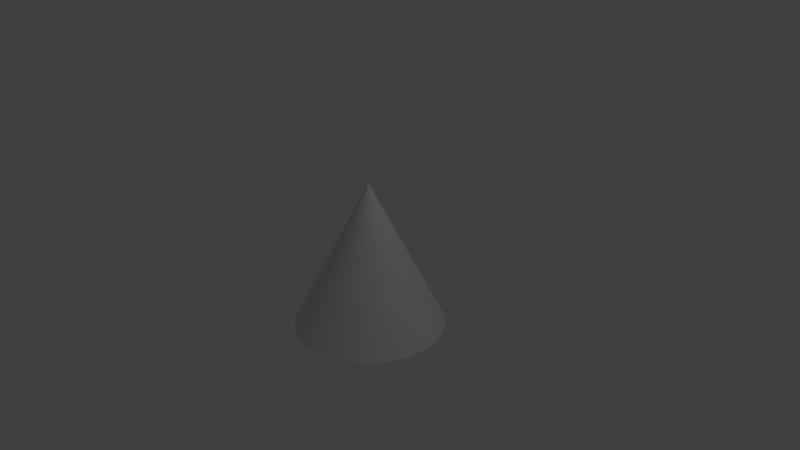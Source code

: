 # Source: conoid.blend  (saved by Blender 2.79.0; exported with 4.5.12 LTS)
import bpy
from mathutils import Matrix  # noqa: F401  (used for matrix-valued properties, if any)

bpy.ops.wm.read_factory_settings(use_empty=True)
scene = bpy.context.scene
scene.name = 'Scene'

# ---- collections
col_collection_1 = bpy.data.collections.new('Collection 1'); scene.collection.children.link(col_collection_1)

# ---- world
world_world = bpy.data.worlds.new('World'); scene.world = world_world
world_world.color = (0.05088, 0.05088, 0.05088)
world_world.use_sun_shadow = False
world_world.sun_shadow_jitter_overblur = 0.0
world_world.cycles.sampling_method = 'MANUAL'

# ---- cameras
cam_camera = bpy.data.cameras.new('Camera')
cam_camera.clip_end = 100.0
cam_camera.lens = 35.0
cam_camera.sensor_width = 32.0
cam_camera.sensor_height = 18.0
cam_camera.ortho_scale = 7.314
cam_camera.dof.focus_distance = 0.0
cam_camera.dof.aperture_fstop = 128.0

# ---- lights
light_lamp = bpy.data.lights.new('Lamp', 'POINT')
light_lamp.transmission_factor = 0.0
light_lamp.cutoff_distance = 30.0
light_lamp.energy = 100.0
light_lamp.shadow_buffer_clip_start = 1.001
light_lamp.shadow_soft_size = 0.1
light_lamp.shadow_maximum_resolution = 0.006
light_lamp.use_absolute_resolution = True

# ---- meshes
me_001 = bpy.data.meshes.new('锥体.001')
me_001.from_pydata([(0.0, 1.0, -1.0), (0.01257, 0.9999, -1.0), (0.02513, 0.9997, -1.0), (0.03769, 0.9993, -1.0), (0.05024, 0.9987, -1.0), (0.06279, 0.998, -1.0), (0.07533, 0.9972, -1.0), (0.08785, 0.9961, -1.0), (0.1004, 0.995, -1.0), (0.1129, 0.9936, -1.0), (0.1253, 0.9921, -1.0), (0.1378, 0.9905, -1.0), (0.1502, 0.9887, -1.0), (0.1626, 0.9867, -1.0), (0.175, 0.9846, -1.0), (0.1874, 0.9823, -1.0), (0.1997, 0.9799, -1.0), (0.212, 0.9773, -1.0), (0.2243, 0.9745, -1.0), (0.2365, 0.9716, -1.0), (0.2487, 0.9686, -1.0), (0.2608, 0.9654, -1.0), (0.273, 0.962, -1.0), (0.285, 0.9585, -1.0), (0.297, 0.9549, -1.0), (0.309, 0.9511, -1.0), (0.3209, 0.9471, -1.0), (0.3328, 0.943, -1.0), (0.3446, 0.9387, -1.0), (0.3564, 0.9343, -1.0), (0.3681, 0.9298, -1.0), (0.3798, 0.9251, -1.0), (0.3914, 0.9202, -1.0), (0.4029, 0.9152, -1.0), (0.4144, 0.9101, -1.0), (0.4258, 0.9048, -1.0), (0.4371, 0.8994, -1.0), (0.4484, 0.8938, -1.0), (0.4596, 0.8881, -1.0), (0.4707, 0.8823, -1.0), (0.4818, 0.8763, -1.0), (0.4927, 0.8702, -1.0), (0.5036, 0.8639, -1.0), (0.5144, 0.8575, -1.0), (0.5252, 0.851, -1.0), (0.5358, 0.8443, -1.0), (0.5464, 0.8375, -1.0), (0.5569, 0.8306, -1.0), (0.5673, 0.8235, -1.0), (0.5776, 0.8163, -1.0), (0.5878, 0.809, -1.0), (0.5979, 0.8016, -1.0), (0.6079, 0.794, -1.0), (0.6179, 0.7863, -1.0), (0.6277, 0.7785, -1.0), (0.6374, 0.7705, -1.0), (0.6471, 0.7624, -1.0), (0.6566, 0.7543, -1.0), (0.666, 0.7459, -1.0), (0.6753, 0.7375, -1.0), (0.6845, 0.729, -1.0), (0.6937, 0.7203, -1.0), (0.7027, 0.7115, -1.0), (0.7115, 0.7026, -1.0), (0.7203, 0.6937, -1.0), (0.729, 0.6845, -1.0), (0.7375, 0.6753, -1.0), (0.7459, 0.666, -1.0), (0.7543, 0.6566, -1.0), (0.7624, 0.6471, -1.0), (0.7705, 0.6374, -1.0), (0.7785, 0.6277, -1.0), (0.7863, 0.6179, -1.0), (0.794, 0.6079, -1.0), (0.8016, 0.5979, -1.0), (0.809, 0.5878, -1.0), (0.8163, 0.5776, -1.0), (0.8235, 0.5673, -1.0), (0.8306, 0.5569, -1.0), (0.8375, 0.5464, -1.0), (0.8443, 0.5358, -1.0), (0.851, 0.5252, -1.0), (0.8575, 0.5144, -1.0), (0.8639, 0.5036, -1.0), (0.8702, 0.4927, -1.0), (0.8763, 0.4818, -1.0), (0.8823, 0.4707, -1.0), (0.8881, 0.4596, -1.0), (0.8938, 0.4484, -1.0), (0.8994, 0.4371, -1.0), (0.9048, 0.4258, -1.0), (0.9101, 0.4144, -1.0), (0.9152, 0.4029, -1.0), (0.9202, 0.3914, -1.0), (0.9251, 0.3798, -1.0), (0.9298, 0.3681, -1.0), (0.9343, 0.3564, -1.0), (0.9387, 0.3446, -1.0), (0.943, 0.3328, -1.0), (0.9471, 0.3209, -1.0), (0.9511, 0.309, -1.0), (0.9549, 0.297, -1.0), (0.9585, 0.285, -1.0), (0.962, 0.273, -1.0), (0.9654, 0.2608, -1.0), (0.9686, 0.2487, -1.0), (0.9716, 0.2365, -1.0), (0.9745, 0.2243, -1.0), (0.9773, 0.212, -1.0), (0.9799, 0.1997, -1.0), (0.9823, 0.1874, -1.0), (0.9846, 0.175, -1.0), (0.9867, 0.1626, -1.0), (0.9887, 0.1502, -1.0), (0.9905, 0.1378, -1.0), (0.9921, 0.1253, -1.0), (0.9936, 0.1129, -1.0), (0.995, 0.1004, -1.0), (0.9961, 0.08785, -1.0), (0.9972, 0.07533, -1.0), (0.998, 0.06279, -1.0), (0.9987, 0.05025, -1.0), (0.9993, 0.03769, -1.0), (0.9997, 0.02513, -1.0), (0.9999, 0.01257, -1.0), (1.0, 1.506e-06, -1.0), (0.9999, -0.01256, -1.0), (0.9997, -0.02513, -1.0), (0.9993, -0.03769, -1.0), (0.9987, -0.05024, -1.0), (0.998, -0.06279, -1.0), (0.9972, -0.07533, -1.0), (0.9961, -0.08785, -1.0), (0.995, -0.1004, -1.0), (0.9936, -0.1129, -1.0), (0.9921, -0.1253, -1.0), (0.9905, -0.1378, -1.0), (0.9887, -0.1502, -1.0), (0.9867, -0.1626, -1.0), (0.9846, -0.175, -1.0), (0.9823, -0.1874, -1.0), (0.9799, -0.1997, -1.0), (0.9773, -0.212, -1.0), (0.9745, -0.2243, -1.0), (0.9716, -0.2365, -1.0), (0.9686, -0.2487, -1.0), (0.9654, -0.2608, -1.0), (0.962, -0.2729, -1.0), (0.9585, -0.285, -1.0), (0.9549, -0.297, -1.0), (0.9511, -0.309, -1.0), (0.9471, -0.3209, -1.0), (0.943, -0.3328, -1.0), (0.9387, -0.3446, -1.0), (0.9343, -0.3564, -1.0), (0.9298, -0.3681, -1.0), (0.9251, -0.3798, -1.0), (0.9202, -0.3914, -1.0), (0.9152, -0.4029, -1.0), (0.9101, -0.4144, -1.0), (0.9048, -0.4258, -1.0), (0.8994, -0.4371, -1.0), (0.8938, -0.4484, -1.0), (0.8881, -0.4596, -1.0), (0.8823, -0.4707, -1.0), (0.8763, -0.4818, -1.0), (0.8702, -0.4927, -1.0), (0.8639, -0.5036, -1.0), (0.8575, -0.5144, -1.0), (0.851, -0.5252, -1.0), (0.8443, -0.5358, -1.0), (0.8375, -0.5464, -1.0), (0.8306, -0.5569, -1.0), (0.8235, -0.5673, -1.0), (0.8163, -0.5776, -1.0), (0.809, -0.5878, -1.0), (0.8016, -0.5979, -1.0), (0.794, -0.6079, -1.0), (0.7863, -0.6179, -1.0), (0.7785, -0.6277, -1.0), (0.7705, -0.6374, -1.0), (0.7624, -0.6471, -1.0), (0.7543, -0.6566, -1.0), (0.7459, -0.666, -1.0), (0.7375, -0.6753, -1.0), (0.729, -0.6845, -1.0), (0.7203, -0.6937, -1.0), (0.7115, -0.7026, -1.0), (0.7027, -0.7115, -1.0), (0.6937, -0.7203, -1.0), (0.6846, -0.729, -1.0), (0.6753, -0.7375, -1.0), (0.666, -0.7459, -1.0), (0.6566, -0.7542, -1.0), (0.6471, -0.7624, -1.0), (0.6374, -0.7705, -1.0), (0.6277, -0.7785, -1.0), (0.6179, -0.7863, -1.0), (0.6079, -0.794, -1.0), (0.5979, -0.8016, -1.0), (0.5878, -0.809, -1.0), (0.5776, -0.8163, -1.0), (0.5673, -0.8235, -1.0), (0.5569, -0.8306, -1.0), (0.5464, -0.8375, -1.0), (0.5358, -0.8443, -1.0), (0.5252, -0.851, -1.0), (0.5144, -0.8575, -1.0), (0.5036, -0.8639, -1.0), (0.4927, -0.8702, -1.0), (0.4818, -0.8763, -1.0), (0.4707, -0.8823, -1.0), (0.4596, -0.8881, -1.0), (0.4484, -0.8938, -1.0), (0.4371, -0.8994, -1.0), (0.4258, -0.9048, -1.0), (0.4144, -0.9101, -1.0), (0.4029, -0.9152, -1.0), (0.3914, -0.9202, -1.0), (0.3798, -0.9251, -1.0), (0.3681, -0.9298, -1.0), (0.3564, -0.9343, -1.0), (0.3446, -0.9387, -1.0), (0.3328, -0.943, -1.0), (0.3209, -0.9471, -1.0), (0.309, -0.9511, -1.0), (0.297, -0.9549, -1.0), (0.285, -0.9585, -1.0), (0.273, -0.962, -1.0), (0.2608, -0.9654, -1.0), (0.2487, -0.9686, -1.0), (0.2365, -0.9716, -1.0), (0.2243, -0.9745, -1.0), (0.212, -0.9773, -1.0), (0.1997, -0.9799, -1.0), (0.1874, -0.9823, -1.0), (0.175, -0.9846, -1.0), (0.1626, -0.9867, -1.0), (0.1502, -0.9887, -1.0), (0.1378, -0.9905, -1.0), (0.1253, -0.9921, -1.0), (0.1129, -0.9936, -1.0), (0.1004, -0.995, -1.0), (0.08786, -0.9961, -1.0), (0.07533, -0.9972, -1.0), (0.0628, -0.998, -1.0), (0.05025, -0.9987, -1.0), (0.0377, -0.9993, -1.0), (0.02514, -0.9997, -1.0), (0.01257, -0.9999, -1.0), (6.827e-06, -1.0, -1.0), (-0.01256, -0.9999, -1.0), (-0.02512, -0.9997, -1.0), (-0.03768, -0.9993, -1.0), (-0.05024, -0.9987, -1.0), (-0.06278, -0.998, -1.0), (-0.07532, -0.9972, -1.0), (-0.08784, -0.9961, -1.0), (-0.1004, -0.995, -1.0), (-0.1128, -0.9936, -1.0), (-0.1253, -0.9921, -1.0), (-0.1378, -0.9905, -1.0), (-0.1502, -0.9887, -1.0), (-0.1626, -0.9867, -1.0), (-0.175, -0.9846, -1.0), (-0.1874, -0.9823, -1.0), (-0.1997, -0.9799, -1.0), (-0.212, -0.9773, -1.0), (-0.2243, -0.9745, -1.0), (-0.2365, -0.9716, -1.0), (-0.2487, -0.9686, -1.0), (-0.2608, -0.9654, -1.0), (-0.2729, -0.962, -1.0), (-0.285, -0.9585, -1.0), (-0.297, -0.9549, -1.0), (-0.309, -0.9511, -1.0), (-0.3209, -0.9471, -1.0), (-0.3328, -0.943, -1.0), (-0.3446, -0.9387, -1.0), (-0.3564, -0.9343, -1.0), (-0.3681, -0.9298, -1.0), (-0.3798, -0.9251, -1.0), (-0.3914, -0.9202, -1.0), (-0.4029, -0.9152, -1.0), (-0.4144, -0.9101, -1.0), (-0.4258, -0.9048, -1.0), (-0.4371, -0.8994, -1.0), (-0.4484, -0.8938, -1.0), (-0.4596, -0.8881, -1.0), (-0.4707, -0.8823, -1.0), (-0.4817, -0.8763, -1.0), (-0.4927, -0.8702, -1.0), (-0.5036, -0.8639, -1.0), (-0.5144, -0.8575, -1.0), (-0.5252, -0.851, -1.0), (-0.5358, -0.8443, -1.0), (-0.5464, -0.8375, -1.0), (-0.5569, -0.8306, -1.0), (-0.5673, -0.8235, -1.0), (-0.5776, -0.8163, -1.0), (-0.5878, -0.809, -1.0), (-0.5979, -0.8016, -1.0), (-0.6079, -0.794, -1.0), (-0.6179, -0.7863, -1.0), (-0.6277, -0.7785, -1.0), (-0.6374, -0.7705, -1.0), (-0.647, -0.7624, -1.0), (-0.6566, -0.7543, -1.0), (-0.666, -0.7459, -1.0), (-0.6753, -0.7375, -1.0), (-0.6845, -0.729, -1.0), (-0.6936, -0.7203, -1.0), (-0.7026, -0.7115, -1.0), (-0.7115, -0.7027, -1.0), (-0.7203, -0.6937, -1.0), (-0.729, -0.6846, -1.0), (-0.7375, -0.6753, -1.0), (-0.7459, -0.666, -1.0), (-0.7542, -0.6566, -1.0), (-0.7624, -0.6471, -1.0), (-0.7705, -0.6374, -1.0), (-0.7785, -0.6277, -1.0), (-0.7863, -0.6179, -1.0), (-0.794, -0.6079, -1.0), (-0.8016, -0.5979, -1.0), (-0.809, -0.5878, -1.0), (-0.8163, -0.5776, -1.0), (-0.8235, -0.5673, -1.0), (-0.8306, -0.5569, -1.0), (-0.8375, -0.5464, -1.0), (-0.8443, -0.5358, -1.0), (-0.851, -0.5252, -1.0), (-0.8575, -0.5144, -1.0), (-0.8639, -0.5036, -1.0), (-0.8702, -0.4927, -1.0), (-0.8763, -0.4818, -1.0), (-0.8823, -0.4707, -1.0), (-0.8881, -0.4596, -1.0), (-0.8938, -0.4484, -1.0), (-0.8994, -0.4371, -1.0), (-0.9048, -0.4258, -1.0), (-0.9101, -0.4144, -1.0), (-0.9152, -0.4029, -1.0), (-0.9202, -0.3914, -1.0), (-0.9251, -0.3798, -1.0), (-0.9298, -0.3681, -1.0), (-0.9343, -0.3564, -1.0), (0.0, 0.0, 1.0), (-0.9387, -0.3446, -1.0), (-0.943, -0.3328, -1.0), (-0.9471, -0.3209, -1.0), (-0.9511, -0.309, -1.0), (-0.9549, -0.297, -1.0), (-0.9585, -0.285, -1.0), (-0.962, -0.273, -1.0), (-0.9654, -0.2608, -1.0), (-0.9686, -0.2487, -1.0), (-0.9716, -0.2365, -1.0), (-0.9745, -0.2243, -1.0), (-0.9773, -0.212, -1.0), (-0.9799, -0.1997, -1.0), (-0.9823, -0.1874, -1.0), (-0.9846, -0.175, -1.0), (-0.9867, -0.1626, -1.0), (-0.9887, -0.1502, -1.0), (-0.9905, -0.1378, -1.0), (-0.9921, -0.1253, -1.0), (-0.9936, -0.1129, -1.0), (-0.995, -0.1004, -1.0), (-0.9961, -0.08785, -1.0), (-0.9972, -0.07533, -1.0), (-0.998, -0.06279, -1.0), (-0.9987, -0.05024, -1.0), (-0.9993, -0.03769, -1.0), (-0.9997, -0.02513, -1.0), (-0.9999, -0.01256, -1.0), (-1.0, 1.442e-06, -1.0), (-0.9999, 0.01257, -1.0), (-0.9997, 0.02513, -1.0), (-0.9993, 0.03769, -1.0), (-0.9987, 0.05025, -1.0), (-0.998, 0.06279, -1.0), (-0.9972, 0.07533, -1.0), (-0.9961, 0.08785, -1.0), (-0.995, 0.1004, -1.0), (-0.9936, 0.1129, -1.0), (-0.9921, 0.1253, -1.0), (-0.9905, 0.1378, -1.0), (-0.9887, 0.1502, -1.0), (-0.9867, 0.1626, -1.0), (-0.9846, 0.175, -1.0), (-0.9823, 0.1874, -1.0), (-0.9799, 0.1997, -1.0), (-0.9773, 0.212, -1.0), (-0.9745, 0.2243, -1.0), (-0.9716, 0.2365, -1.0), (-0.9686, 0.2487, -1.0), (-0.9654, 0.2608, -1.0), (-0.962, 0.273, -1.0), (-0.9585, 0.285, -1.0), (-0.9549, 0.297, -1.0), (-0.9511, 0.309, -1.0), (-0.9471, 0.3209, -1.0), (-0.943, 0.3328, -1.0), (-0.9387, 0.3446, -1.0), (-0.9343, 0.3564, -1.0), (-0.9298, 0.3681, -1.0), (-0.9251, 0.3798, -1.0), (-0.9202, 0.3914, -1.0), (-0.9152, 0.4029, -1.0), (-0.9101, 0.4144, -1.0), (-0.9048, 0.4258, -1.0), (-0.8994, 0.4371, -1.0), (-0.8938, 0.4484, -1.0), (-0.8881, 0.4596, -1.0), (-0.8823, 0.4707, -1.0), (-0.8763, 0.4818, -1.0), (-0.8702, 0.4927, -1.0), (-0.8639, 0.5036, -1.0), (-0.8575, 0.5144, -1.0), (-0.851, 0.5252, -1.0), (-0.8443, 0.5358, -1.0), (-0.8375, 0.5464, -1.0), (-0.8306, 0.5569, -1.0), (-0.8235, 0.5673, -1.0), (-0.8163, 0.5776, -1.0), (-0.809, 0.5878, -1.0), (-0.8016, 0.5979, -1.0), (-0.794, 0.6079, -1.0), (-0.7863, 0.6179, -1.0), (-0.7785, 0.6277, -1.0), (-0.7705, 0.6374, -1.0), (-0.7624, 0.6471, -1.0), (-0.7542, 0.6566, -1.0), (-0.7459, 0.666, -1.0), (-0.7375, 0.6753, -1.0), (-0.729, 0.6846, -1.0), (-0.7203, 0.6937, -1.0), (-0.7115, 0.7027, -1.0), (-0.7026, 0.7115, -1.0), (-0.6936, 0.7203, -1.0), (-0.6845, 0.729, -1.0), (-0.6753, 0.7375, -1.0), (-0.666, 0.746, -1.0), (-0.6566, 0.7543, -1.0), (-0.647, 0.7625, -1.0), (-0.6374, 0.7705, -1.0), (-0.6277, 0.7785, -1.0), (-0.6178, 0.7863, -1.0), (-0.6079, 0.794, -1.0), (-0.5979, 0.8016, -1.0), (-0.5878, 0.809, -1.0), (-0.5776, 0.8163, -1.0), (-0.5673, 0.8235, -1.0), (-0.5569, 0.8306, -1.0), (-0.5464, 0.8375, -1.0), (-0.5358, 0.8443, -1.0), (-0.5252, 0.851, -1.0), (-0.5144, 0.8575, -1.0), (-0.5036, 0.8639, -1.0), (-0.4927, 0.8702, -1.0), (-0.4817, 0.8763, -1.0), (-0.4707, 0.8823, -1.0), (-0.4596, 0.8881, -1.0), (-0.4484, 0.8938, -1.0), (-0.4371, 0.8994, -1.0), (-0.4258, 0.9048, -1.0), (-0.4144, 0.9101, -1.0), (-0.4029, 0.9152, -1.0), (-0.3914, 0.9202, -1.0), (-0.3798, 0.9251, -1.0), (-0.3681, 0.9298, -1.0), (-0.3564, 0.9343, -1.0), (-0.3446, 0.9387, -1.0), (-0.3328, 0.943, -1.0), (-0.3209, 0.9471, -1.0), (-0.309, 0.9511, -1.0), (-0.297, 0.9549, -1.0), (-0.285, 0.9585, -1.0), (-0.2729, 0.962, -1.0), (-0.2608, 0.9654, -1.0), (-0.2487, 0.9686, -1.0), (-0.2365, 0.9716, -1.0), (-0.2242, 0.9745, -1.0), (-0.212, 0.9773, -1.0), (-0.1997, 0.9799, -1.0), (-0.1874, 0.9823, -1.0), (-0.175, 0.9846, -1.0), (-0.1626, 0.9867, -1.0), (-0.1502, 0.9887, -1.0), (-0.1378, 0.9905, -1.0), (-0.1253, 0.9921, -1.0), (-0.1128, 0.9936, -1.0), (-0.1003, 0.995, -1.0), (-0.08783, 0.9961, -1.0), (-0.0753, 0.9972, -1.0), (-0.06277, 0.998, -1.0), (-0.05022, 0.9987, -1.0), (-0.03766, 0.9993, -1.0), (-0.0251, 0.9997, -1.0), (-0.01254, 0.9999, -1.0)], [], [(0, 347, 1), (1, 347, 2), (2, 347, 3), (3, 347, 4), (4, 347, 5), (5, 347, 6), (6, 347, 7), (7, 347, 8), (8, 347, 9), (9, 347, 10), (10, 347, 11), (11, 347, 12), (12, 347, 13), (13, 347, 14), (14, 347, 15), (15, 347, 16), (16, 347, 17), (17, 347, 18), (18, 347, 19), (19, 347, 20), (20, 347, 21), (21, 347, 22), (22, 347, 23), (23, 347, 24), (24, 347, 25), (25, 347, 26), (26, 347, 27), (27, 347, 28), (28, 347, 29), (29, 347, 30), (30, 347, 31), (31, 347, 32), (32, 347, 33), (33, 347, 34), (34, 347, 35), (35, 347, 36), (36, 347, 37), (37, 347, 38), (38, 347, 39), (39, 347, 40), (40, 347, 41), (41, 347, 42), (42, 347, 43), (43, 347, 44), (44, 347, 45), (45, 347, 46), (46, 347, 47), (47, 347, 48), (48, 347, 49), (49, 347, 50), (50, 347, 51), (51, 347, 52), (52, 347, 53), (53, 347, 54), (54, 347, 55), (55, 347, 56), (56, 347, 57), (57, 347, 58), (58, 347, 59), (59, 347, 60), (60, 347, 61), (61, 347, 62), (62, 347, 63), (63, 347, 64), (64, 347, 65), (65, 347, 66), (66, 347, 67), (67, 347, 68), (68, 347, 69), (69, 347, 70), (70, 347, 71), (71, 347, 72), (72, 347, 73), (73, 347, 74), (74, 347, 75), (75, 347, 76), (76, 347, 77), (77, 347, 78), (78, 347, 79), (79, 347, 80), (80, 347, 81), (81, 347, 82), (82, 347, 83), (83, 347, 84), (84, 347, 85), (85, 347, 86), (86, 347, 87), (87, 347, 88), (88, 347, 89), (89, 347, 90), (90, 347, 91), (91, 347, 92), (92, 347, 93), (93, 347, 94), (94, 347, 95), (95, 347, 96), (96, 347, 97), (97, 347, 98), (98, 347, 99), (99, 347, 100), (100, 347, 101), (101, 347, 102), (102, 347, 103), (103, 347, 104), (104, 347, 105), (105, 347, 106), (106, 347, 107), (107, 347, 108), (108, 347, 109), (109, 347, 110), (110, 347, 111), (111, 347, 112), (112, 347, 113), (113, 347, 114), (114, 347, 115), (115, 347, 116), (116, 347, 117), (117, 347, 118), (118, 347, 119), (119, 347, 120), (120, 347, 121), (121, 347, 122), (122, 347, 123), (123, 347, 124), (124, 347, 125), (125, 347, 126), (126, 347, 127), (127, 347, 128), (128, 347, 129), (129, 347, 130), (130, 347, 131), (131, 347, 132), (132, 347, 133), (133, 347, 134), (134, 347, 135), (135, 347, 136), (136, 347, 137), (137, 347, 138), (138, 347, 139), (139, 347, 140), (140, 347, 141), (141, 347, 142), (142, 347, 143), (143, 347, 144), (144, 347, 145), (145, 347, 146), (146, 347, 147), (147, 347, 148), (148, 347, 149), (149, 347, 150), (150, 347, 151), (151, 347, 152), (152, 347, 153), (153, 347, 154), (154, 347, 155), (155, 347, 156), (156, 347, 157), (157, 347, 158), (158, 347, 159), (159, 347, 160), (160, 347, 161), (161, 347, 162), (162, 347, 163), (163, 347, 164), (164, 347, 165), (165, 347, 166), (166, 347, 167), (167, 347, 168), (168, 347, 169), (169, 347, 170), (170, 347, 171), (171, 347, 172), (172, 347, 173), (173, 347, 174), (174, 347, 175), (175, 347, 176), (176, 347, 177), (177, 347, 178), (178, 347, 179), (179, 347, 180), (180, 347, 181), (181, 347, 182), (182, 347, 183), (183, 347, 184), (184, 347, 185), (185, 347, 186), (186, 347, 187), (187, 347, 188), (188, 347, 189), (189, 347, 190), (190, 347, 191), (191, 347, 192), (192, 347, 193), (193, 347, 194), (194, 347, 195), (195, 347, 196), (196, 347, 197), (197, 347, 198), (198, 347, 199), (199, 347, 200), (200, 347, 201), (201, 347, 202), (202, 347, 203), (203, 347, 204), (204, 347, 205), (205, 347, 206), (206, 347, 207), (207, 347, 208), (208, 347, 209), (209, 347, 210), (210, 347, 211), (211, 347, 212), (212, 347, 213), (213, 347, 214), (214, 347, 215), (215, 347, 216), (216, 347, 217), (217, 347, 218), (218, 347, 219), (219, 347, 220), (220, 347, 221), (221, 347, 222), (222, 347, 223), (223, 347, 224), (224, 347, 225), (225, 347, 226), (226, 347, 227), (227, 347, 228), (228, 347, 229), (229, 347, 230), (230, 347, 231), (231, 347, 232), (232, 347, 233), (233, 347, 234), (234, 347, 235), (235, 347, 236), (236, 347, 237), (237, 347, 238), (238, 347, 239), (239, 347, 240), (240, 347, 241), (241, 347, 242), (242, 347, 243), (243, 347, 244), (244, 347, 245), (245, 347, 246), (246, 347, 247), (247, 347, 248), (248, 347, 249), (249, 347, 250), (250, 347, 251), (251, 347, 252), (252, 347, 253), (253, 347, 254), (254, 347, 255), (255, 347, 256), (256, 347, 257), (257, 347, 258), (258, 347, 259), (259, 347, 260), (260, 347, 261), (261, 347, 262), (262, 347, 263), (263, 347, 264), (264, 347, 265), (265, 347, 266), (266, 347, 267), (267, 347, 268), (268, 347, 269), (269, 347, 270), (270, 347, 271), (271, 347, 272), (272, 347, 273), (273, 347, 274), (274, 347, 275), (275, 347, 276), (276, 347, 277), (277, 347, 278), (278, 347, 279), (279, 347, 280), (280, 347, 281), (281, 347, 282), (282, 347, 283), (283, 347, 284), (284, 347, 285), (285, 347, 286), (286, 347, 287), (287, 347, 288), (288, 347, 289), (289, 347, 290), (290, 347, 291), (291, 347, 292), (292, 347, 293), (293, 347, 294), (294, 347, 295), (295, 347, 296), (296, 347, 297), (297, 347, 298), (298, 347, 299), (299, 347, 300), (300, 347, 301), (301, 347, 302), (302, 347, 303), (303, 347, 304), (304, 347, 305), (305, 347, 306), (306, 347, 307), (307, 347, 308), (308, 347, 309), (309, 347, 310), (310, 347, 311), (311, 347, 312), (312, 347, 313), (313, 347, 314), (314, 347, 315), (315, 347, 316), (316, 347, 317), (317, 347, 318), (318, 347, 319), (319, 347, 320), (320, 347, 321), (321, 347, 322), (322, 347, 323), (323, 347, 324), (324, 347, 325), (325, 347, 326), (326, 347, 327), (327, 347, 328), (328, 347, 329), (329, 347, 330), (330, 347, 331), (331, 347, 332), (332, 347, 333), (333, 347, 334), (334, 347, 335), (335, 347, 336), (336, 347, 337), (337, 347, 338), (338, 347, 339), (339, 347, 340), (340, 347, 341), (341, 347, 342), (342, 347, 343), (343, 347, 344), (344, 347, 345), (345, 347, 346), (346, 347, 348), (348, 347, 349), (349, 347, 350), (350, 347, 351), (351, 347, 352), (352, 347, 353), (353, 347, 354), (354, 347, 355), (355, 347, 356), (356, 347, 357), (357, 347, 358), (358, 347, 359), (359, 347, 360), (360, 347, 361), (361, 347, 362), (362, 347, 363), (363, 347, 364), (364, 347, 365), (365, 347, 366), (366, 347, 367), (367, 347, 368), (368, 347, 369), (369, 347, 370), (370, 347, 371), (371, 347, 372), (372, 347, 373), (373, 347, 374), (374, 347, 375), (375, 347, 376), (376, 347, 377), (377, 347, 378), (378, 347, 379), (379, 347, 380), (380, 347, 381), (381, 347, 382), (382, 347, 383), (383, 347, 384), (384, 347, 385), (385, 347, 386), (386, 347, 387), (387, 347, 388), (388, 347, 389), (389, 347, 390), (390, 347, 391), (391, 347, 392), (392, 347, 393), (393, 347, 394), (394, 347, 395), (395, 347, 396), (396, 347, 397), (397, 347, 398), (398, 347, 399), (399, 347, 400), (400, 347, 401), (401, 347, 402), (402, 347, 403), (403, 347, 404), (404, 347, 405), (405, 347, 406), (406, 347, 407), (407, 347, 408), (408, 347, 409), (409, 347, 410), (410, 347, 411), (411, 347, 412), (412, 347, 413), (413, 347, 414), (414, 347, 415), (415, 347, 416), (416, 347, 417), (417, 347, 418), (418, 347, 419), (419, 347, 420), (420, 347, 421), (421, 347, 422), (422, 347, 423), (423, 347, 424), (424, 347, 425), (425, 347, 426), (426, 347, 427), (427, 347, 428), (428, 347, 429), (429, 347, 430), (430, 347, 431), (431, 347, 432), (432, 347, 433), (433, 347, 434), (434, 347, 435), (435, 347, 436), (436, 347, 437), (437, 347, 438), (438, 347, 439), (439, 347, 440), (440, 347, 441), (441, 347, 442), (442, 347, 443), (443, 347, 444), (444, 347, 445), (445, 347, 446), (446, 347, 447), (447, 347, 448), (448, 347, 449), (449, 347, 450), (450, 347, 451), (451, 347, 452), (452, 347, 453), (453, 347, 454), (454, 347, 455), (455, 347, 456), (456, 347, 457), (457, 347, 458), (458, 347, 459), (459, 347, 460), (460, 347, 461), (461, 347, 462), (462, 347, 463), (463, 347, 464), (464, 347, 465), (465, 347, 466), (466, 347, 467), (467, 347, 468), (468, 347, 469), (469, 347, 470), (470, 347, 471), (471, 347, 472), (472, 347, 473), (473, 347, 474), (474, 347, 475), (475, 347, 476), (476, 347, 477), (477, 347, 478), (478, 347, 479), (479, 347, 480), (480, 347, 481), (481, 347, 482), (482, 347, 483), (483, 347, 484), (484, 347, 485), (485, 347, 486), (486, 347, 487), (487, 347, 488), (488, 347, 489), (489, 347, 490), (490, 347, 491), (491, 347, 492), (492, 347, 493), (493, 347, 494), (494, 347, 495), (495, 347, 496), (496, 347, 497), (497, 347, 498), (498, 347, 499), (499, 347, 500), (500, 347, 0), (0, 1, 2, 3, 4, 5, 6, 7, 8, 9, 10, 11, 12, 13, 14, 15, 16, 17, 18, 19, 20, 21, 22, 23, 24, 25, 26, 27, 28, 29, 30, 31, 32, 33, 34, 35, 36, 37, 38, 39, 40, 41, 42, 43, 44, 45, 46, 47, 48, 49, 50, 51, 52, 53, 54, 55, 56, 57, 58, 59, 60, 61, 62, 63, 64, 65, 66, 67, 68, 69, 70, 71, 72, 73, 74, 75, 76, 77, 78, 79, 80, 81, 82, 83, 84, 85, 86, 87, 88, 89, 90, 91, 92, 93, 94, 95, 96, 97, 98, 99, 100, 101, 102, 103, 104, 105, 106, 107, 108, 109, 110, 111, 112, 113, 114, 115, 116, 117, 118, 119, 120, 121, 122, 123, 124, 125, 126, 127, 128, 129, 130, 131, 132, 133, 134, 135, 136, 137, 138, 139, 140, 141, 142, 143, 144, 145, 146, 147, 148, 149, 150, 151, 152, 153, 154, 155, 156, 157, 158, 159, 160, 161, 162, 163, 164, 165, 166, 167, 168, 169, 170, 171, 172, 173, 174, 175, 176, 177, 178, 179, 180, 181, 182, 183, 184, 185, 186, 187, 188, 189, 190, 191, 192, 193, 194, 195, 196, 197, 198, 199, 200, 201, 202, 203, 204, 205, 206, 207, 208, 209, 210, 211, 212, 213, 214, 215, 216, 217, 218, 219, 220, 221, 222, 223, 224, 225, 226, 227, 228, 229, 230, 231, 232, 233, 234, 235, 236, 237, 238, 239, 240, 241, 242, 243, 244, 245, 246, 247, 248, 249, 250, 251, 252, 253, 254, 255, 256, 257, 258, 259, 260, 261, 262, 263, 264, 265, 266, 267, 268, 269, 270, 271, 272, 273, 274, 275, 276, 277, 278, 279, 280, 281, 282, 283, 284, 285, 286, 287, 288, 289, 290, 291, 292, 293, 294, 295, 296, 297, 298, 299, 300, 301, 302, 303, 304, 305, 306, 307, 308, 309, 310, 311, 312, 313, 314, 315, 316, 317, 318, 319, 320, 321, 322, 323, 324, 325, 326, 327, 328, 329, 330, 331, 332, 333, 334, 335, 336, 337, 338, 339, 340, 341, 342, 343, 344, 345, 346, 348, 349, 350, 351, 352, 353, 354, 355, 356, 357, 358, 359, 360, 361, 362, 363, 364, 365, 366, 367, 368, 369, 370, 371, 372, 373, 374, 375, 376, 377, 378, 379, 380, 381, 382, 383, 384, 385, 386, 387, 388, 389, 390, 391, 392, 393, 394, 395, 396, 397, 398, 399, 400, 401, 402, 403, 404, 405, 406, 407, 408, 409, 410, 411, 412, 413, 414, 415, 416, 417, 418, 419, 420, 421, 422, 423, 424, 425, 426, 427, 428, 429, 430, 431, 432, 433, 434, 435, 436, 437, 438, 439, 440, 441, 442, 443, 444, 445, 446, 447, 448, 449, 450, 451, 452, 453, 454, 455, 456, 457, 458, 459, 460, 461, 462, 463, 464, 465, 466, 467, 468, 469, 470, 471, 472, 473, 474, 475, 476, 477, 478, 479, 480, 481, 482, 483, 484, 485, 486, 487, 488, 489, 490, 491, 492, 493, 494, 495, 496, 497, 498, 499, 500)])
me_001.use_remesh_preserve_volume = False
me_001.use_remesh_preserve_attributes = False
me_001.use_mirror_vertex_groups = False
me_001.update()

# ---- objects
ob_conoid = bpy.data.objects.new('conoid', me_001)
ob_lamp = bpy.data.objects.new('Lamp', light_lamp)
ob_camera = bpy.data.objects.new('Camera', cam_camera)

# ---- transforms, parenting, visibility, modifiers, constraints
ob_conoid.location = (0.0, 0.0, 0.0)
ob_conoid.lineart.crease_threshold = 0.0
ob_lamp.location = (4.076, 1.005, 5.904)
ob_lamp.rotation_euler = (0.6503, 0.05522, 1.866)
ob_lamp.lock_rotations_4d = False
ob_lamp.empty_display_type = 'ARROWS'
ob_lamp.color = (0.0, 0.0, 0.0, 0.0)
ob_lamp.lineart.crease_threshold = 0.0
ob_camera.location = (7.481, -6.508, 5.344)
ob_camera.rotation_euler = (1.109, 0.0, 0.8149)
ob_camera.lock_rotations_4d = False
ob_camera.empty_display_type = 'ARROWS'
ob_camera.color = (0.0, 0.0, 0.0, 0.0)
ob_camera.display_type = 'WIRE'
ob_camera.lineart.crease_threshold = 0.0

# ---- collection membership
col_collection_1.objects.link(ob_conoid)
col_collection_1.objects.link(ob_lamp)
col_collection_1.objects.link(ob_camera)

# ---- scene / render settings (as saved in the file)
scene.camera = ob_camera
scene.frame_start = 1; scene.frame_end = 250; scene.frame_set(1)
scene.render.engine = 'BLENDER_EEVEE_NEXT'
scene.render.resolution_percentage = 50
scene.render.dither_intensity = 0.0
scene.cycles.use_denoising = False
scene.cycles.samples = 128
scene.cycles.sampling_pattern = 'TABULATED_SOBOL'
scene.cycles.use_adaptive_sampling = False
scene.cycles.use_light_tree = False
scene.cycles.blur_glossy = 0.0
scene.cycles.sample_clamp_indirect = 0.0
scene.view_settings.view_transform = 'Standard'
bpy.context.view_layer.update()

